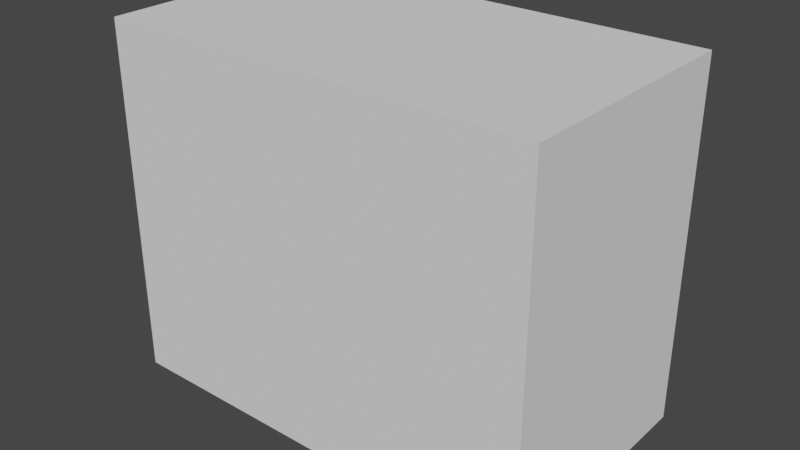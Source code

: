 # Source: building_T01-T02.blend  (saved by Blender 2.93.20; exported with 4.5.12 LTS)
import bpy
from mathutils import Matrix  # noqa: F401  (used for matrix-valued properties, if any)

bpy.ops.wm.read_factory_settings(use_empty=True)
scene = bpy.context.scene
scene.name = 'Scene'

# ---- collections
col_collection = bpy.data.collections.new('Collection'); scene.collection.children.link(col_collection)

# ---- world
world_world = bpy.data.worlds.new('World'); scene.world = world_world
world_world.use_nodes = True; world_world.node_tree.nodes.clear()
_N = world_world.node_tree.nodes; _L = world_world.node_tree.links
n0 = _N.new('ShaderNodeOutputWorld'); n0.name = 'World Output'; n0.location = (300, 300)
n1 = _N.new('ShaderNodeBackground'); n1.name = 'Background'; n1.location = (10, 300)
n1.inputs[0].default_value = (0.05088, 0.05088, 0.05088, 1.0)
_L.new(n1.outputs[0], n0.inputs[0])
n0.is_active_output = True
world_world.color = (0.05088, 0.05088, 0.05088)
world_world.use_sun_shadow = False
world_world.sun_shadow_jitter_overblur = 0.0

# ---- meshes
me_cube_001 = bpy.data.meshes.new('Cube.001')
me_cube_001.from_pydata([(-2.75, -1.55, 5.663e-07), (-2.75, -1.55, 4.5), (-2.75, 1.55, 5.663e-07), (-2.75, 1.55, 4.5), (2.75, -1.55, 5.663e-07), (2.75, -1.55, 4.5), (2.75, 1.55, 5.663e-07), (2.75, 1.55, 4.5)], [], [(0, 1, 3, 2), (2, 3, 7, 6), (6, 7, 5, 4), (4, 5, 1, 0), (2, 6, 4, 0), (7, 3, 1, 5)])
_uv = me_cube_001.uv_layers.new(name='UVMap')
_uv.uv.foreach_set('vector', [0.375, 0.0, 0.625, 0.0, 0.625, 0.25, 0.375, 0.25, 0.375, 0.25, 0.625, 0.25, 0.625, 0.5, 0.375, 0.5, 0.375, 0.5, 0.625, 0.5, 0.625, 0.75, 0.375, 0.75, 0.375, 0.75, 0.625, 0.75, 0.625, 1.0, 0.375, 1.0, 0.125, 0.5, 0.375, 0.5, 0.375, 0.75, 0.125, 0.75, 0.625, 0.5, 0.875, 0.5, 0.875, 0.75, 0.625, 0.75])
me_cube_001.use_remesh_fix_poles = True
me_cube_001.use_remesh_preserve_attributes = False
me_cube_001.update()

# ---- objects
ob_cube = bpy.data.objects.new('Cube', me_cube_001)

# ---- transforms, parenting, visibility, modifiers, constraints
ob_cube.location = (0.0, 0.0, 0.0)

# ---- collection membership
col_collection.objects.link(ob_cube)

# ---- scene / render settings (as saved in the file)
scene.frame_start = 1; scene.frame_end = 250; scene.frame_set(1)
scene.render.engine = 'BLENDER_EEVEE_NEXT'
scene.cycles.use_denoising = False
scene.cycles.samples = 128
scene.cycles.sampling_pattern = 'TABULATED_SOBOL'
scene.cycles.use_adaptive_sampling = False
scene.cycles.use_light_tree = False
scene.view_settings.view_transform = 'Filmic'
bpy.context.view_layer.update()

# ---- added for rendering (the .blend has no active camera and no usable light): camera, sun
cam_auto = bpy.data.cameras.new('AutoCamera')
cam_auto.lens = 50.0
cam_auto.sensor_width = 36.0
cam_auto.clip_end = 1000.0
ob_auto_camera = bpy.data.objects.new('AutoCamera', cam_auto)
scene.collection.objects.link(ob_auto_camera)
ob_auto_camera.location = (7.17333, -8.60799, 7.98866)
ob_auto_camera.rotation_euler = (1.09748, -7.21219e-08, 0.694738)
scene.camera = ob_auto_camera
light_auto_sun = bpy.data.lights.new('AutoSun', 'SUN')
light_auto_sun.energy = 3.0
light_auto_sun.angle = 0.0523599
ob_auto_sun = bpy.data.objects.new('AutoSun', light_auto_sun)
scene.collection.objects.link(ob_auto_sun)
ob_auto_sun.rotation_euler = (0.872665, 0.174533, 0.523599)
bpy.context.view_layer.update()
